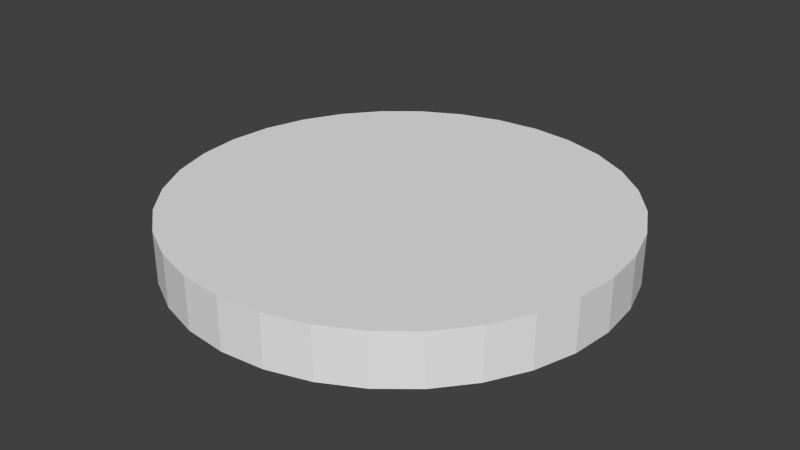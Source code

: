 # Source: Education1.blend  (saved by Blender 2.72.0; exported with 4.5.12 LTS)
import bpy
from mathutils import Matrix  # noqa: F401  (used for matrix-valued properties, if any)

bpy.ops.wm.read_factory_settings(use_empty=True)
scene = bpy.context.scene
scene.name = 'Scene'

# ---- collections
col_collection_2 = bpy.data.collections.new('Collection 2'); scene.collection.children.link(col_collection_2)

# ---- world
world_world = bpy.data.worlds.new('World'); scene.world = world_world
world_world.color = (0.05088, 0.05088, 0.05088)
world_world.use_sun_shadow = False
world_world.sun_shadow_jitter_overblur = 0.0
world_world.cycles.sampling_method = 'MANUAL'
world_world.cycles.sample_map_resolution = 256

# ---- meshes
me_cylinder_003 = bpy.data.meshes.new('Cylinder.003')
me_cylinder_003.from_pydata([(-1.04e-08, 1.0, -0.1164), (-1.04e-08, 1.0, 0.1164), (0.1951, 0.9808, -0.1164), (0.1951, 0.9808, 0.1164), (0.3827, 0.9239, -0.1164), (0.3827, 0.9239, 0.1164), (0.5556, 0.8315, -0.1164), (0.5556, 0.8315, 0.1164), (0.7071, 0.7071, -0.1164), (0.7071, 0.7071, 0.1164), (0.8315, 0.5556, -0.1164), (0.8315, 0.5556, 0.1164), (0.9239, 0.3827, -0.1164), (0.9239, 0.3827, 0.1164), (0.9808, 0.1951, -0.1164), (0.9808, 0.1951, 0.1164), (1.0, 7.042e-08, -0.1164), (1.0, 7.042e-08, 0.1164), (0.9808, -0.1951, -0.1164), (0.9808, -0.1951, 0.1164), (0.9239, -0.3827, -0.1164), (0.9239, -0.3827, 0.1164), (0.8315, -0.5556, -0.1164), (0.8315, -0.5556, 0.1164), (0.7071, -0.7071, -0.1164), (0.7071, -0.7071, 0.1164), (0.5556, -0.8315, -0.1164), (0.5556, -0.8315, 0.1164), (0.3827, -0.9239, -0.1164), (0.3827, -0.9239, 0.1164), (0.1951, -0.9808, -0.1164), (0.1951, -0.9808, 0.1164), (-3.362e-07, -1.0, -0.1164), (-3.362e-07, -1.0, 0.1164), (-0.1951, -0.9808, -0.1164), (-0.1951, -0.9808, 0.1164), (-0.3827, -0.9239, -0.1164), (-0.3827, -0.9239, 0.1164), (-0.5556, -0.8315, -0.1164), (-0.5556, -0.8315, 0.1164), (-0.7071, -0.7071, -0.1164), (-0.7071, -0.7071, 0.1164), (-0.8315, -0.5556, -0.1164), (-0.8315, -0.5556, 0.1164), (-0.9239, -0.3827, -0.1164), (-0.9239, -0.3827, 0.1164), (-0.9808, -0.1951, -0.1164), (-0.9808, -0.1951, 0.1164), (-1.0, 9.605e-07, -0.1164), (-1.0, 9.605e-07, 0.1164), (-0.9808, 0.1951, -0.1164), (-0.9808, 0.1951, 0.1164), (-0.9239, 0.3827, -0.1164), (-0.9239, 0.3827, 0.1164), (-0.8315, 0.5556, -0.1164), (-0.8315, 0.5556, 0.1164), (-0.7071, 0.7071, -0.1164), (-0.7071, 0.7071, 0.1164), (-0.5556, 0.8315, -0.1164), (-0.5556, 0.8315, 0.1164), (-0.3827, 0.9239, -0.1164), (-0.3827, 0.9239, 0.1164), (-0.1951, 0.9808, -0.1164), (-0.1951, 0.9808, 0.1164), (1.335e-08, 0.8, 0.1164), (0.1561, 0.7846, 0.1164), (0.3061, 0.7391, 0.1164), (0.4445, 0.6652, 0.1164), (0.5657, 0.5657, 0.1164), (0.6652, 0.4445, 0.1164), (0.7391, 0.3061, 0.1164), (0.7846, 0.1561, 0.1164), (0.8, 1.123e-07, 0.1164), (0.7846, -0.1561, 0.1164), (0.7391, -0.3061, 0.1164), (0.6652, -0.4445, 0.1164), (0.5657, -0.5657, 0.1164), (0.4445, -0.6652, 0.1164), (0.3061, -0.7391, 0.1164), (0.1561, -0.7846, 0.1164), (-2.473e-07, -0.8, 0.1164), (-0.1561, -0.7846, 0.1164), (-0.3061, -0.7391, 0.1164), (-0.4445, -0.6652, 0.1164), (-0.5657, -0.5657, 0.1164), (-0.6652, -0.4445, 0.1164), (-0.7391, -0.3061, 0.1164), (-0.7846, -0.1561, 0.1164), (-0.8, 8.244e-07, 0.1164), (-0.7846, 0.1561, 0.1164), (-0.7391, 0.3061, 0.1164), (-0.6652, 0.4445, 0.1164), (-0.5657, 0.5657, 0.1164), (-0.4445, 0.6652, 0.1164), (-0.3061, 0.7391, 0.1164), (-0.1561, 0.7846, 0.1164)], [], [(0, 1, 3, 2), (2, 3, 5, 4), (4, 5, 7, 6), (6, 7, 9, 8), (8, 9, 11, 10), (10, 11, 13, 12), (12, 13, 15, 14), (14, 15, 17, 16), (16, 17, 19, 18), (18, 19, 21, 20), (20, 21, 23, 22), (22, 23, 25, 24), (24, 25, 27, 26), (26, 27, 29, 28), (28, 29, 31, 30), (30, 31, 33, 32), (32, 33, 35, 34), (34, 35, 37, 36), (36, 37, 39, 38), (38, 39, 41, 40), (40, 41, 43, 42), (42, 43, 45, 44), (44, 45, 47, 46), (46, 47, 49, 48), (48, 49, 51, 50), (50, 51, 53, 52), (52, 53, 55, 54), (54, 55, 57, 56), (56, 57, 59, 58), (58, 59, 61, 60), (49, 47, 87, 88), (62, 63, 1, 0), (60, 61, 63, 62), (0, 2, 4, 6, 8, 10, 12, 14, 16, 18, 20, 22, 24, 26, 28, 30, 32, 34, 36, 38, 40, 42, 44, 46, 48, 50, 52, 54, 56, 58, 60, 62), (65, 64, 95, 94, 93, 92, 91, 90, 89, 88, 87, 86, 85, 84, 83, 82, 81, 80, 79, 78, 77, 76, 75, 74, 73, 72, 71, 70, 69, 68, 67, 66), (5, 3, 65, 66), (27, 25, 76, 77), (55, 53, 90, 91), (11, 9, 68, 69), (33, 31, 79, 80), (61, 59, 93, 94), (39, 37, 82, 83), (3, 1, 64, 65), (17, 15, 71, 72), (45, 43, 85, 86), (23, 21, 74, 75), (51, 49, 88, 89), (7, 5, 66, 67), (29, 27, 77, 78), (57, 55, 91, 92), (35, 33, 80, 81), (13, 11, 69, 70), (63, 61, 94, 95), (41, 39, 83, 84), (19, 17, 72, 73), (47, 45, 86, 87), (25, 23, 75, 76), (53, 51, 89, 90), (9, 7, 67, 68), (31, 29, 78, 79), (59, 57, 92, 93), (37, 35, 81, 82), (15, 13, 70, 71), (1, 63, 95, 64), (43, 41, 84, 85), (21, 19, 73, 74)])
me_cylinder_003.use_remesh_preserve_volume = False
me_cylinder_003.use_remesh_preserve_attributes = False
me_cylinder_003.use_mirror_vertex_groups = False
me_cylinder_003.update()

# ---- objects
ob_cylinder = bpy.data.objects.new('Cylinder', me_cylinder_003)

# ---- transforms, parenting, visibility, modifiers, constraints
ob_cylinder.location = (1.04e-08, 5.078e-09, 0.1336)
ob_cylinder.lineart.crease_threshold = 0.0

# ---- collection membership
col_collection_2.objects.link(ob_cylinder)

# ---- scene / render settings (as saved in the file)
scene.frame_start = 1; scene.frame_end = 250; scene.frame_set(1)
scene.render.engine = 'BLENDER_EEVEE_NEXT'
scene.render.resolution_percentage = 50
scene.render.dither_intensity = 0.0
scene.cycles.use_denoising = False
scene.cycles.samples = 10
scene.cycles.sampling_pattern = 'TABULATED_SOBOL'
scene.cycles.light_sampling_threshold = 0.0
scene.cycles.use_adaptive_sampling = False
scene.cycles.use_light_tree = False
scene.cycles.blur_glossy = 0.0
scene.cycles.pixel_filter_type = 'GAUSSIAN'
scene.cycles.sample_clamp_indirect = 0.0
scene.view_settings.view_transform = 'Standard'
bpy.context.view_layer.update()

# ---- added for rendering (the .blend has no active camera and no usable light): camera, sun
cam_auto = bpy.data.cameras.new('AutoCamera')
cam_auto.lens = 50.0
cam_auto.sensor_width = 36.0
cam_auto.clip_end = 1000.0
ob_auto_camera = bpy.data.objects.new('AutoCamera', cam_auto)
scene.collection.objects.link(ob_auto_camera)
ob_auto_camera.location = (2.62578, -3.15093, 2.23423)
ob_auto_camera.rotation_euler = (1.09748, -7.21219e-08, 0.694738)
scene.camera = ob_auto_camera
light_auto_sun = bpy.data.lights.new('AutoSun', 'SUN')
light_auto_sun.energy = 3.0
light_auto_sun.angle = 0.0523599
ob_auto_sun = bpy.data.objects.new('AutoSun', light_auto_sun)
scene.collection.objects.link(ob_auto_sun)
ob_auto_sun.rotation_euler = (0.872665, 0.174533, 0.523599)
bpy.context.view_layer.update()
